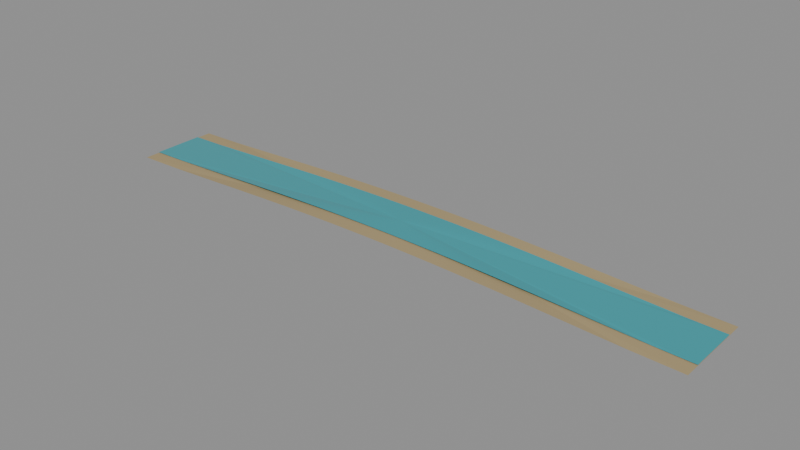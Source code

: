 # Source: RIVER_09.blend  (saved by Blender 5.2.44; exported with 4.5.12 LTS)
import bpy
from mathutils import Matrix  # noqa: F401  (used for matrix-valued properties, if any)

bpy.ops.wm.read_factory_settings(use_empty=True)
scene = bpy.context.scene
scene.name = 'RIVER_09'

# ---- materials (node trees are filled in below, after node groups)
mat_wet_bank = bpy.data.materials.new('Wet_bank')
mat_wet_bank.diffuse_color = (0.4, 0.31, 0.16, 1.0)
mat_river_water = bpy.data.materials.new('River_water')
mat_river_water.diffuse_color = (0.04, 0.35, 0.4, 1.0)

# ---- material node trees
mat_wet_bank.use_nodes = True; mat_wet_bank.node_tree.nodes.clear()
_N = mat_wet_bank.node_tree.nodes; _L = mat_wet_bank.node_tree.links
n0 = _N.new('ShaderNodeBsdfPrincipled'); n0.name = 'Principled BSDF'; n0.location = (-200, 100)
n0.inputs[0].default_value = (0.4, 0.31, 0.16, 1.0)
n0.inputs[2].default_value = 0.9
n0.inputs[10].default_value = 0.005
n1 = _N.new('ShaderNodeOutputMaterial'); n1.name = 'Material Output'; n1.location = (200, 100)
_L.new(n0.outputs[0], n1.inputs[0])
n1.is_active_output = True
mat_river_water.use_nodes = True; mat_river_water.node_tree.nodes.clear()
_N = mat_river_water.node_tree.nodes; _L = mat_river_water.node_tree.links
n0 = _N.new('ShaderNodeBsdfPrincipled'); n0.name = 'Principled BSDF'; n0.location = (-200, 100)
n0.inputs[0].default_value = (0.04, 0.35, 0.4, 1.0)
n0.inputs[2].default_value = 0.22
n0.inputs[10].default_value = 0.005
n1 = _N.new('ShaderNodeOutputMaterial'); n1.name = 'Material Output'; n1.location = (200, 100)
_L.new(n0.outputs[0], n1.inputs[0])
n1.is_active_output = True

# ---- meshes
me_channel_surface_008 = bpy.data.meshes.new('Channel_surface.008')
me_channel_surface_008.from_pydata([(0.0, 0.0, 0.028), (0.866, 0.0, 0.002), (0.866, 0.02835, 0.002), (0.866, 0.05676, 0.002), (0.866, 0.0853, 0.002), (0.866, 0.114, 0.002), (0.866, 0.12, 0.002), (0.7268, 0.12, 0.005323), (0.6033, 0.12, 0.01045), (0.5147, 0.12, 0.01434), (0.4478, 0.12, 0.01715), (0.3956, 0.12, 0.01919), (0.3535, 0.12, 0.02071), (0.3188, 0.12, 0.02187), (0.2897, 0.12, 0.02276), (0.2648, 0.12, 0.02347), (0.2433, 0.12, 0.02404), (0.2245, 0.12, 0.0245), (0.2078, 0.12, 0.02488), (0.193, 0.12, 0.0252), (0.1796, 0.12, 0.02546), (0.1675, 0.12, 0.02569), (0.1564, 0.12, 0.02588), (0.1462, 0.12, 0.02604), (0.1368, 0.12, 0.02619), (0.1281, 0.12, 0.02631), (0.12, 0.12, 0.02642), (0.1124, 0.12, 0.02652), (0.1052, 0.12, 0.0266), (0.09848, 0.12, 0.02668), (0.09208, 0.12, 0.02674), (0.08599, 0.12, 0.0268), (0.08018, 0.12, 0.02685), (0.07462, 0.12, 0.0269), (0.06928, 0.12, 0.02694), (0.06414, 0.12, 0.02698), (0.05918, 0.12, 0.02701), (0.05437, 0.12, 0.02704), (0.04971, 0.12, 0.02707), (0.04516, 0.12, 0.02709), (0.04073, 0.12, 0.02711), (0.0364, 0.12, 0.02713), (0.03215, 0.12, 0.02715), (0.02798, 0.12, 0.02716), (0.02387, 0.12, 0.02717), (0.01981, 0.12, 0.02718), (0.0158, 0.12, 0.02719), (0.01182, 0.12, 0.0272), (0.007865, 0.12, 0.0272), (0.003928, 0.12, 0.02721), (7.348e-18, 0.12, 0.02721), (-0.003928, 0.12, 0.02721), (-0.007865, 0.12, 0.0272), (-0.01182, 0.12, 0.0272), (-0.0158, 0.12, 0.02719), (-0.01981, 0.12, 0.02718), (-0.02387, 0.12, 0.02717), (-0.02798, 0.12, 0.02716), (-0.03215, 0.12, 0.02715), (-0.0364, 0.12, 0.02713), (-0.04073, 0.12, 0.02711), (-0.04516, 0.12, 0.02709), (-0.04971, 0.12, 0.02707), (-0.05437, 0.12, 0.02704), (-0.05918, 0.12, 0.02701), (-0.06414, 0.12, 0.02698), (-0.06928, 0.12, 0.02694), (-0.07462, 0.12, 0.0269), (-0.08018, 0.12, 0.02685), (-0.08599, 0.12, 0.0268), (-0.09208, 0.12, 0.02674), (-0.09848, 0.12, 0.02668), (-0.1052, 0.12, 0.0266), (-0.1124, 0.12, 0.02652), (-0.12, 0.12, 0.02642), (-0.1281, 0.12, 0.02631), (-0.1368, 0.12, 0.02619), (-0.1462, 0.12, 0.02604), (-0.1564, 0.12, 0.02588), (-0.1675, 0.12, 0.02569), (-0.1796, 0.12, 0.02546), (-0.193, 0.12, 0.0252), (-0.2078, 0.12, 0.02488), (-0.2245, 0.12, 0.0245), (-0.2433, 0.12, 0.02404), (-0.2648, 0.12, 0.02347), (-0.2897, 0.12, 0.02276), (-0.3188, 0.12, 0.02187), (-0.3535, 0.12, 0.02071), (-0.3956, 0.12, 0.01919), (-0.4478, 0.12, 0.01715), (-0.5147, 0.12, 0.01434), (-0.6033, 0.12, 0.01045), (-0.7268, 0.12, 0.005323), (-0.866, 0.12, 0.002), (-0.866, 0.114, 0.002), (-0.866, 0.0853, 0.002), (-0.866, 0.05676, 0.002), (-0.866, 0.02835, 0.002), (-0.866, 1.061e-16, 0.002), (-0.866, -0.02835, 0.002), (-0.866, -0.05676, 0.002), (-0.866, -0.0853, 0.002), (-0.866, -0.114, 0.002), (-0.866, -0.12, 0.002), (-0.7268, -0.12, 0.005323), (-0.6033, -0.12, 0.01045), (-0.5147, -0.12, 0.01434), (-0.4478, -0.12, 0.01715), (-0.3956, -0.12, 0.01919), (-0.3535, -0.12, 0.02071), (-0.3188, -0.12, 0.02187), (-0.2897, -0.12, 0.02276), (-0.2648, -0.12, 0.02347), (-0.2433, -0.12, 0.02404), (-0.2245, -0.12, 0.0245), (-0.2078, -0.12, 0.02488), (-0.193, -0.12, 0.0252), (-0.1796, -0.12, 0.02546), (-0.1675, -0.12, 0.02569), (-0.1564, -0.12, 0.02588), (-0.1462, -0.12, 0.02604), (-0.1368, -0.12, 0.02619), (-0.1281, -0.12, 0.02631), (-0.12, -0.12, 0.02642), (-0.1124, -0.12, 0.02652), (-0.1052, -0.12, 0.0266), (-0.09848, -0.12, 0.02668), (-0.09208, -0.12, 0.02674), (-0.08599, -0.12, 0.0268), (-0.08018, -0.12, 0.02685), (-0.07462, -0.12, 0.0269), (-0.06928, -0.12, 0.02694), (-0.06414, -0.12, 0.02698), (-0.05918, -0.12, 0.02701), (-0.05437, -0.12, 0.02704), (-0.04971, -0.12, 0.02707), (-0.04516, -0.12, 0.02709), (-0.04073, -0.12, 0.02711), (-0.0364, -0.12, 0.02713), (-0.03215, -0.12, 0.02715), (-0.02798, -0.12, 0.02716), (-0.02387, -0.12, 0.02717), (-0.01981, -0.12, 0.02718), (-0.0158, -0.12, 0.02719), (-0.01182, -0.12, 0.0272), (-0.007865, -0.12, 0.0272), (-0.003928, -0.12, 0.02721), (-2.204e-17, -0.12, 0.02721), (0.003928, -0.12, 0.02721), (0.007865, -0.12, 0.0272), (0.01182, -0.12, 0.0272), (0.0158, -0.12, 0.02719), (0.01981, -0.12, 0.02718), (0.02387, -0.12, 0.02717), (0.02798, -0.12, 0.02716), (0.03215, -0.12, 0.02715), (0.0364, -0.12, 0.02713), (0.04073, -0.12, 0.02711), (0.04516, -0.12, 0.02709), (0.04971, -0.12, 0.02707), (0.05437, -0.12, 0.02704), (0.05918, -0.12, 0.02701), (0.06414, -0.12, 0.02698), (0.06928, -0.12, 0.02694), (0.07462, -0.12, 0.0269), (0.08018, -0.12, 0.02685), (0.08599, -0.12, 0.0268), (0.09208, -0.12, 0.02674), (0.09848, -0.12, 0.02668), (0.1052, -0.12, 0.0266), (0.1124, -0.12, 0.02652), (0.12, -0.12, 0.02642), (0.1281, -0.12, 0.02631), (0.1368, -0.12, 0.02619), (0.1462, -0.12, 0.02604), (0.1564, -0.12, 0.02588), (0.1675, -0.12, 0.02569), (0.1796, -0.12, 0.02546), (0.193, -0.12, 0.0252), (0.2078, -0.12, 0.02488), (0.2245, -0.12, 0.0245), (0.2433, -0.12, 0.02404), (0.2648, -0.12, 0.02347), (0.2897, -0.12, 0.02276), (0.3188, -0.12, 0.02187), (0.3535, -0.12, 0.02071), (0.3956, -0.12, 0.01919), (0.4478, -0.12, 0.01715), (0.5147, -0.12, 0.01434), (0.6033, -0.12, 0.01045), (0.7268, -0.12, 0.005323), (0.866, -0.12, 0.002), (0.866, -0.114, 0.002), (0.866, -0.0853, 0.002), (0.866, -0.05676, 0.002), (0.866, -0.02835, 0.002)], [], [(0, 1, 2), (0, 2, 3), (0, 3, 4), (0, 4, 5), (0, 5, 6), (0, 6, 7), (0, 7, 8), (0, 8, 9), (0, 9, 10), (0, 10, 11), (0, 11, 12), (0, 12, 13), (0, 13, 14), (0, 14, 15), (0, 15, 16), (0, 16, 17), (0, 17, 18), (0, 18, 19), (0, 19, 20), (0, 20, 21), (0, 21, 22), (0, 22, 23), (0, 23, 24), (0, 24, 25), (0, 25, 26), (0, 26, 27), (0, 27, 28), (0, 28, 29), (0, 29, 30), (0, 30, 31), (0, 31, 32), (0, 32, 33), (0, 33, 34), (0, 34, 35), (0, 35, 36), (0, 36, 37), (0, 37, 38), (0, 38, 39), (0, 39, 40), (0, 40, 41), (0, 41, 42), (0, 42, 43), (0, 43, 44), (0, 44, 45), (0, 45, 46), (0, 46, 47), (0, 47, 48), (0, 48, 49), (0, 49, 50), (0, 50, 51), (0, 51, 52), (0, 52, 53), (0, 53, 54), (0, 54, 55), (0, 55, 56), (0, 56, 57), (0, 57, 58), (0, 58, 59), (0, 59, 60), (0, 60, 61), (0, 61, 62), (0, 62, 63), (0, 63, 64), (0, 64, 65), (0, 65, 66), (0, 66, 67), (0, 67, 68), (0, 68, 69), (0, 69, 70), (0, 70, 71), (0, 71, 72), (0, 72, 73), (0, 73, 74), (0, 74, 75), (0, 75, 76), (0, 76, 77), (0, 77, 78), (0, 78, 79), (0, 79, 80), (0, 80, 81), (0, 81, 82), (0, 82, 83), (0, 83, 84), (0, 84, 85), (0, 85, 86), (0, 86, 87), (0, 87, 88), (0, 88, 89), (0, 89, 90), (0, 90, 91), (0, 91, 92), (0, 92, 93), (0, 93, 94), (0, 94, 95), (0, 95, 96), (0, 96, 97), (0, 97, 98), (0, 98, 99), (0, 99, 100), (0, 100, 101), (0, 101, 102), (0, 102, 103), (0, 103, 104), (0, 104, 105), (0, 105, 106), (0, 106, 107), (0, 107, 108), (0, 108, 109), (0, 109, 110), (0, 110, 111), (0, 111, 112), (0, 112, 113), (0, 113, 114), (0, 114, 115), (0, 115, 116), (0, 116, 117), (0, 117, 118), (0, 118, 119), (0, 119, 120), (0, 120, 121), (0, 121, 122), (0, 122, 123), (0, 123, 124), (0, 124, 125), (0, 125, 126), (0, 126, 127), (0, 127, 128), (0, 128, 129), (0, 129, 130), (0, 130, 131), (0, 131, 132), (0, 132, 133), (0, 133, 134), (0, 134, 135), (0, 135, 136), (0, 136, 137), (0, 137, 138), (0, 138, 139), (0, 139, 140), (0, 140, 141), (0, 141, 142), (0, 142, 143), (0, 143, 144), (0, 144, 145), (0, 145, 146), (0, 146, 147), (0, 147, 148), (0, 148, 149), (0, 149, 150), (0, 150, 151), (0, 151, 152), (0, 152, 153), (0, 153, 154), (0, 154, 155), (0, 155, 156), (0, 156, 157), (0, 157, 158), (0, 158, 159), (0, 159, 160), (0, 160, 161), (0, 161, 162), (0, 162, 163), (0, 163, 164), (0, 164, 165), (0, 165, 166), (0, 166, 167), (0, 167, 168), (0, 168, 169), (0, 169, 170), (0, 170, 171), (0, 171, 172), (0, 172, 173), (0, 173, 174), (0, 174, 175), (0, 175, 176), (0, 176, 177), (0, 177, 178), (0, 178, 179), (0, 179, 180), (0, 180, 181), (0, 181, 182), (0, 182, 183), (0, 183, 184), (0, 184, 185), (0, 185, 186), (0, 186, 187), (0, 187, 188), (0, 188, 189), (0, 189, 190), (0, 190, 191), (0, 191, 192), (0, 192, 193), (0, 193, 194), (0, 194, 195), (0, 195, 196), (0, 196, 1)])
me_channel_surface_008.materials.append(mat_wet_bank)
me_channel_surface_008.update()
me_channel_surface_009 = bpy.data.meshes.new('Channel_surface.009')
me_channel_surface_009.from_pydata([(0.0, 0.0, 0.03), (0.866, 0.0, 0.004), (0.866, 0.02835, 0.004), (0.866, 0.05676, 0.004), (0.866, 0.075, 0.004), (0.7615, 0.075, 0.006295), (0.5697, 0.075, 0.01428), (0.4543, 0.075, 0.01928), (0.3771, 0.075, 0.0223), (0.3217, 0.075, 0.02422), (0.2799, 0.075, 0.0255), (0.2472, 0.075, 0.0264), (0.2209, 0.075, 0.02705), (0.1993, 0.075, 0.02753), (0.1811, 0.075, 0.0279), (0.1655, 0.075, 0.02819), (0.1521, 0.075, 0.02842), (0.1403, 0.075, 0.02861), (0.1299, 0.075, 0.02876), (0.1206, 0.075, 0.02889), (0.1122, 0.075, 0.029), (0.1047, 0.075, 0.02909), (0.09774, 0.075, 0.02916), (0.09139, 0.075, 0.02923), (0.08552, 0.075, 0.02929), (0.08008, 0.075, 0.02934), (0.075, 0.075, 0.02938), (0.07025, 0.075, 0.02942), (0.06577, 0.075, 0.02945), (0.06155, 0.075, 0.02948), (0.05755, 0.075, 0.02951), (0.05374, 0.075, 0.02953), (0.05011, 0.075, 0.02955), (0.04664, 0.075, 0.02957), (0.0433, 0.075, 0.02959), (0.04009, 0.075, 0.0296), (0.03699, 0.075, 0.02961), (0.03398, 0.075, 0.02962), (0.03107, 0.075, 0.02964), (0.02823, 0.075, 0.02964), (0.02546, 0.075, 0.02965), (0.02275, 0.075, 0.02966), (0.0201, 0.075, 0.02967), (0.01749, 0.075, 0.02967), (0.01492, 0.075, 0.02968), (0.01238, 0.075, 0.02968), (0.009874, 0.075, 0.02968), (0.007387, 0.075, 0.02969), (0.004916, 0.075, 0.02969), (0.002455, 0.075, 0.02969), (4.592e-18, 0.075, 0.02969), (-0.002455, 0.075, 0.02969), (-0.004916, 0.075, 0.02969), (-0.007387, 0.075, 0.02969), (-0.009874, 0.075, 0.02968), (-0.01238, 0.075, 0.02968), (-0.01492, 0.075, 0.02968), (-0.01749, 0.075, 0.02967), (-0.0201, 0.075, 0.02967), (-0.02275, 0.075, 0.02966), (-0.02546, 0.075, 0.02965), (-0.02823, 0.075, 0.02964), (-0.03107, 0.075, 0.02964), (-0.03398, 0.075, 0.02962), (-0.03699, 0.075, 0.02961), (-0.04009, 0.075, 0.0296), (-0.0433, 0.075, 0.02959), (-0.04664, 0.075, 0.02957), (-0.05011, 0.075, 0.02955), (-0.05374, 0.075, 0.02953), (-0.05755, 0.075, 0.02951), (-0.06155, 0.075, 0.02948), (-0.06577, 0.075, 0.02945), (-0.07025, 0.075, 0.02942), (-0.075, 0.075, 0.02938), (-0.08008, 0.075, 0.02934), (-0.08552, 0.075, 0.02929), (-0.09139, 0.075, 0.02923), (-0.09774, 0.075, 0.02916), (-0.1047, 0.075, 0.02909), (-0.1122, 0.075, 0.029), (-0.1206, 0.075, 0.02889), (-0.1299, 0.075, 0.02876), (-0.1403, 0.075, 0.02861), (-0.1521, 0.075, 0.02842), (-0.1655, 0.075, 0.02819), (-0.1811, 0.075, 0.0279), (-0.1993, 0.075, 0.02753), (-0.2209, 0.075, 0.02705), (-0.2472, 0.075, 0.0264), (-0.2799, 0.075, 0.0255), (-0.3217, 0.075, 0.02422), (-0.3771, 0.075, 0.0223), (-0.4543, 0.075, 0.01928), (-0.5697, 0.075, 0.01428), (-0.7615, 0.075, 0.006295), (-0.866, 0.075, 0.004), (-0.866, 0.05676, 0.004), (-0.866, 0.02835, 0.004), (-0.866, 1.061e-16, 0.004), (-0.866, -0.02835, 0.004), (-0.866, -0.05676, 0.004), (-0.866, -0.075, 0.004), (-0.7615, -0.075, 0.006295), (-0.5697, -0.075, 0.01428), (-0.4543, -0.075, 0.01928), (-0.3771, -0.075, 0.0223), (-0.3217, -0.075, 0.02422), (-0.2799, -0.075, 0.0255), (-0.2472, -0.075, 0.0264), (-0.2209, -0.075, 0.02705), (-0.1993, -0.075, 0.02753), (-0.1811, -0.075, 0.0279), (-0.1655, -0.075, 0.02819), (-0.1521, -0.075, 0.02842), (-0.1403, -0.075, 0.02861), (-0.1299, -0.075, 0.02876), (-0.1206, -0.075, 0.02889), (-0.1122, -0.075, 0.029), (-0.1047, -0.075, 0.02909), (-0.09774, -0.075, 0.02916), (-0.09139, -0.075, 0.02923), (-0.08552, -0.075, 0.02929), (-0.08008, -0.075, 0.02934), (-0.075, -0.075, 0.02938), (-0.07025, -0.075, 0.02942), (-0.06577, -0.075, 0.02945), (-0.06155, -0.075, 0.02948), (-0.05755, -0.075, 0.02951), (-0.05374, -0.075, 0.02953), (-0.05011, -0.075, 0.02955), (-0.04664, -0.075, 0.02957), (-0.0433, -0.075, 0.02959), (-0.04009, -0.075, 0.0296), (-0.03699, -0.075, 0.02961), (-0.03398, -0.075, 0.02962), (-0.03107, -0.075, 0.02964), (-0.02823, -0.075, 0.02964), (-0.02546, -0.075, 0.02965), (-0.02275, -0.075, 0.02966), (-0.0201, -0.075, 0.02967), (-0.01749, -0.075, 0.02967), (-0.01492, -0.075, 0.02968), (-0.01238, -0.075, 0.02968), (-0.009874, -0.075, 0.02968), (-0.007387, -0.075, 0.02969), (-0.004916, -0.075, 0.02969), (-0.002455, -0.075, 0.02969), (-1.378e-17, -0.075, 0.02969), (0.002455, -0.075, 0.02969), (0.004916, -0.075, 0.02969), (0.007387, -0.075, 0.02969), (0.009874, -0.075, 0.02968), (0.01238, -0.075, 0.02968), (0.01492, -0.075, 0.02968), (0.01749, -0.075, 0.02967), (0.0201, -0.075, 0.02967), (0.02275, -0.075, 0.02966), (0.02546, -0.075, 0.02965), (0.02823, -0.075, 0.02964), (0.03107, -0.075, 0.02964), (0.03398, -0.075, 0.02962), (0.03699, -0.075, 0.02961), (0.04009, -0.075, 0.0296), (0.0433, -0.075, 0.02959), (0.04664, -0.075, 0.02957), (0.05011, -0.075, 0.02955), (0.05374, -0.075, 0.02953), (0.05755, -0.075, 0.02951), (0.06155, -0.075, 0.02948), (0.06577, -0.075, 0.02945), (0.07025, -0.075, 0.02942), (0.075, -0.075, 0.02938), (0.08008, -0.075, 0.02934), (0.08552, -0.075, 0.02929), (0.09139, -0.075, 0.02923), (0.09774, -0.075, 0.02916), (0.1047, -0.075, 0.02909), (0.1122, -0.075, 0.029), (0.1206, -0.075, 0.02889), (0.1299, -0.075, 0.02876), (0.1403, -0.075, 0.02861), (0.1521, -0.075, 0.02842), (0.1655, -0.075, 0.02819), (0.1811, -0.075, 0.0279), (0.1993, -0.075, 0.02753), (0.2209, -0.075, 0.02705), (0.2472, -0.075, 0.0264), (0.2799, -0.075, 0.0255), (0.3217, -0.075, 0.02422), (0.3771, -0.075, 0.0223), (0.4543, -0.075, 0.01928), (0.5697, -0.075, 0.01428), (0.7615, -0.075, 0.006295), (0.866, -0.075, 0.004), (0.866, -0.05676, 0.004), (0.866, -0.02835, 0.004)], [], [(0, 1, 2), (0, 2, 3), (0, 3, 4), (0, 4, 5), (0, 5, 6), (0, 6, 7), (0, 7, 8), (0, 8, 9), (0, 9, 10), (0, 10, 11), (0, 11, 12), (0, 12, 13), (0, 13, 14), (0, 14, 15), (0, 15, 16), (0, 16, 17), (0, 17, 18), (0, 18, 19), (0, 19, 20), (0, 20, 21), (0, 21, 22), (0, 22, 23), (0, 23, 24), (0, 24, 25), (0, 25, 26), (0, 26, 27), (0, 27, 28), (0, 28, 29), (0, 29, 30), (0, 30, 31), (0, 31, 32), (0, 32, 33), (0, 33, 34), (0, 34, 35), (0, 35, 36), (0, 36, 37), (0, 37, 38), (0, 38, 39), (0, 39, 40), (0, 40, 41), (0, 41, 42), (0, 42, 43), (0, 43, 44), (0, 44, 45), (0, 45, 46), (0, 46, 47), (0, 47, 48), (0, 48, 49), (0, 49, 50), (0, 50, 51), (0, 51, 52), (0, 52, 53), (0, 53, 54), (0, 54, 55), (0, 55, 56), (0, 56, 57), (0, 57, 58), (0, 58, 59), (0, 59, 60), (0, 60, 61), (0, 61, 62), (0, 62, 63), (0, 63, 64), (0, 64, 65), (0, 65, 66), (0, 66, 67), (0, 67, 68), (0, 68, 69), (0, 69, 70), (0, 70, 71), (0, 71, 72), (0, 72, 73), (0, 73, 74), (0, 74, 75), (0, 75, 76), (0, 76, 77), (0, 77, 78), (0, 78, 79), (0, 79, 80), (0, 80, 81), (0, 81, 82), (0, 82, 83), (0, 83, 84), (0, 84, 85), (0, 85, 86), (0, 86, 87), (0, 87, 88), (0, 88, 89), (0, 89, 90), (0, 90, 91), (0, 91, 92), (0, 92, 93), (0, 93, 94), (0, 94, 95), (0, 95, 96), (0, 96, 97), (0, 97, 98), (0, 98, 99), (0, 99, 100), (0, 100, 101), (0, 101, 102), (0, 102, 103), (0, 103, 104), (0, 104, 105), (0, 105, 106), (0, 106, 107), (0, 107, 108), (0, 108, 109), (0, 109, 110), (0, 110, 111), (0, 111, 112), (0, 112, 113), (0, 113, 114), (0, 114, 115), (0, 115, 116), (0, 116, 117), (0, 117, 118), (0, 118, 119), (0, 119, 120), (0, 120, 121), (0, 121, 122), (0, 122, 123), (0, 123, 124), (0, 124, 125), (0, 125, 126), (0, 126, 127), (0, 127, 128), (0, 128, 129), (0, 129, 130), (0, 130, 131), (0, 131, 132), (0, 132, 133), (0, 133, 134), (0, 134, 135), (0, 135, 136), (0, 136, 137), (0, 137, 138), (0, 138, 139), (0, 139, 140), (0, 140, 141), (0, 141, 142), (0, 142, 143), (0, 143, 144), (0, 144, 145), (0, 145, 146), (0, 146, 147), (0, 147, 148), (0, 148, 149), (0, 149, 150), (0, 150, 151), (0, 151, 152), (0, 152, 153), (0, 153, 154), (0, 154, 155), (0, 155, 156), (0, 156, 157), (0, 157, 158), (0, 158, 159), (0, 159, 160), (0, 160, 161), (0, 161, 162), (0, 162, 163), (0, 163, 164), (0, 164, 165), (0, 165, 166), (0, 166, 167), (0, 167, 168), (0, 168, 169), (0, 169, 170), (0, 170, 171), (0, 171, 172), (0, 172, 173), (0, 173, 174), (0, 174, 175), (0, 175, 176), (0, 176, 177), (0, 177, 178), (0, 178, 179), (0, 179, 180), (0, 180, 181), (0, 181, 182), (0, 182, 183), (0, 183, 184), (0, 184, 185), (0, 185, 186), (0, 186, 187), (0, 187, 188), (0, 188, 189), (0, 189, 190), (0, 190, 191), (0, 191, 192), (0, 192, 193), (0, 193, 194), (0, 194, 195), (0, 195, 196), (0, 196, 1)])
me_channel_surface_009.materials.append(mat_river_water)
me_channel_surface_009.update()

# ---- objects
ob_river_09 = bpy.data.objects.new('RIVER_09', None)
ob_channel_surface_008 = bpy.data.objects.new('Channel_surface.008', me_channel_surface_008)
ob_channel_surface_009 = bpy.data.objects.new('Channel_surface.009', me_channel_surface_009)

# ---- transforms, parenting, visibility, modifiers, constraints
ob_river_09.location = (0.0, 0.0, 0.0)
ob_channel_surface_008.parent = ob_river_09
ob_channel_surface_008.location = (0.0, 0.0, 0.0)
ob_channel_surface_009.parent = ob_river_09
ob_channel_surface_009.location = (0.0, 0.0, 0.0)

# ---- collection membership
scene.collection.objects.link(ob_river_09)
scene.collection.objects.link(ob_channel_surface_008)
scene.collection.objects.link(ob_channel_surface_009)

# ---- scene / render settings (as saved in the file)
scene.frame_start = 1; scene.frame_end = 250; scene.frame_set(1)
scene.render.engine = 'BLENDER_EEVEE_NEXT'
scene.render.image_settings.exr_codec = 'NONE'
scene.render.use_bake_clear = False
scene.render.bake_margin = 0
scene.render.bake_bias = 0.0
scene.render.bake_samples = 0
scene.render.simplify_subdivision_render = 0
scene.render.simplify_child_particles_render = 0.0
scene.render.compositor_device = 'GPU'
scene.eevee.use_volume_custom_range = False
scene.eevee.gtao_distance = 0.0
scene.eevee.use_fast_gi = False
scene.eevee.fast_gi_thickness_near = 0.1
scene.eevee.fast_gi_thickness_far = 0.0
scene.eevee.ray_tracing_options.screen_trace_thickness = 0.1
bpy.context.view_layer.update()

# ---- added for rendering (the .blend has no active camera and no usable light): camera, sun + grey world if the file has none
cam_auto = bpy.data.cameras.new('AutoCamera')
cam_auto.lens = 50.0
cam_auto.sensor_width = 36.0
cam_auto.clip_end = 1000.0
ob_auto_camera = bpy.data.objects.new('AutoCamera', cam_auto)
scene.collection.objects.link(ob_auto_camera)
ob_auto_camera.location = (1.61805, -1.94167, 1.31044)
ob_auto_camera.rotation_euler = (1.09748, -7.21219e-08, 0.694738)
scene.camera = ob_auto_camera
light_auto_sun = bpy.data.lights.new('AutoSun', 'SUN')
light_auto_sun.energy = 3.0
light_auto_sun.angle = 0.0523599
ob_auto_sun = bpy.data.objects.new('AutoSun', light_auto_sun)
scene.collection.objects.link(ob_auto_sun)
ob_auto_sun.rotation_euler = (0.872665, 0.174533, 0.523599)
if scene.world is None:
    world_auto = bpy.data.worlds.new('AutoWorld')
    world_auto.color = (0.3, 0.3, 0.3)
    scene.world = world_auto
bpy.context.view_layer.update()
